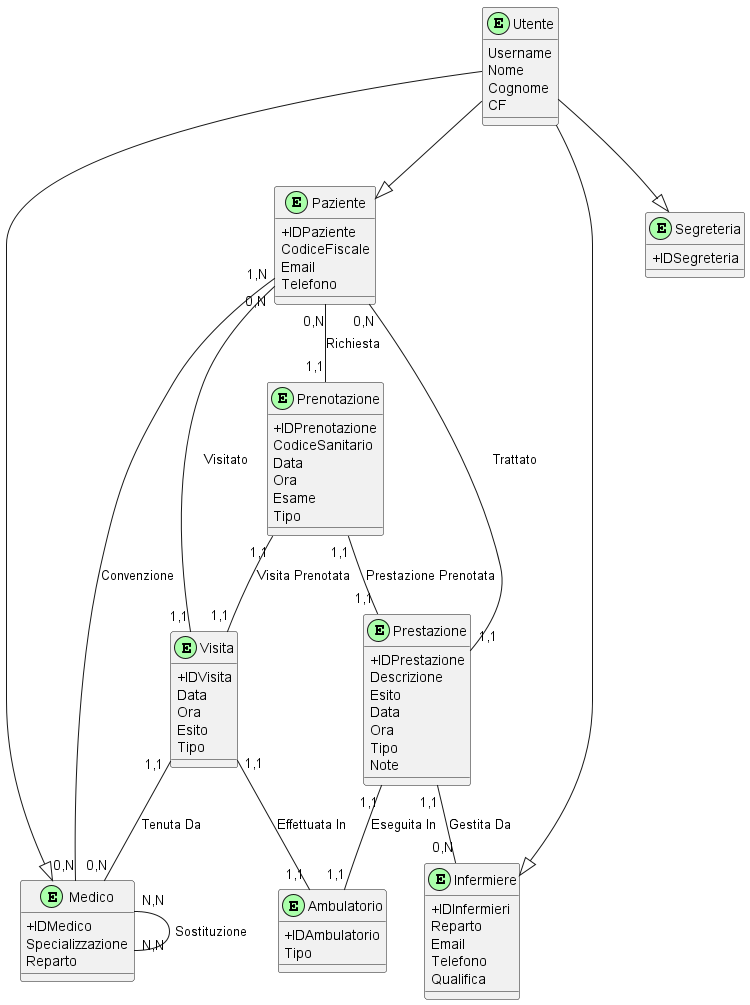

The diagram above was rendered by PlantUML. Its source (embedded in the PNG):
@startuml
' Specifica che si tratta di un diagramma E-R
!define table(x) class x << (T,#FFAAAA) >>
!define entity(x) class x << (E,#AAFFAA) >>
!define relationship(x) class x << (R,#AAAFFF) >>

skinparam classAttributeIconSize 0

' Entità
entity(Utente) {
  Username
  Nome
  Cognome
  CF

}

entity(Medico) {
  +IDMedico
  Specializzazione
  Reparto
}
entity(Paziente) {
  +IDPaziente
  CodiceFiscale
  Email
  Telefono
}
entity(Infermiere) {
  +IDInfermieri
  Reparto
  Email
  Telefono
  Qualifica
}
entity(Segreteria) {
  +IDSegreteria
}

entity(Prenotazione) {
  +IDPrenotazione
  CodiceSanitario
  Data
  Ora
  Esame
  Tipo
}
entity(Visita) {
  +IDVisita
  Data
  Ora
  Esito
  Tipo
}
entity(Prestazione) {
  +IDPrestazione
  Descrizione
  Esito
  Data
  Ora
  Tipo
  Note
}
entity(Ambulatorio) {
  +IDAmbulatorio
  Tipo
}

' Gerarchie
Utente --|> Medico
Utente --|> Paziente
Utente --|> Infermiere
Utente --|> Segreteria

' Relazioni
Medico "N,N" -- "N,N" Medico : Sostituzione
Paziente "1,N" -- "0,N" Medico : Convenzione
Paziente "0,N" -- "1,1" Visita : Visitato
Paziente "0,N" -- "1,1" Prenotazione: Richiesta
Paziente "0,N" -- "1,1" Prestazione : Trattato
Prenotazione "1,1" -- "1,1" Visita : Visita Prenotata
Prenotazione "1,1" -- "1,1" Prestazione : Prestazione Prenotata
Visita "1,1" -- "0,N" Medico : Tenuta Da
Visita "1,1" -- "1,1" Ambulatorio : Effettuata In
Prestazione "1,1" -- "0,N" Infermiere : Gestita Da
Prestazione "1,1" -- "1,1" Ambulatorio : Eseguita In

@enduml